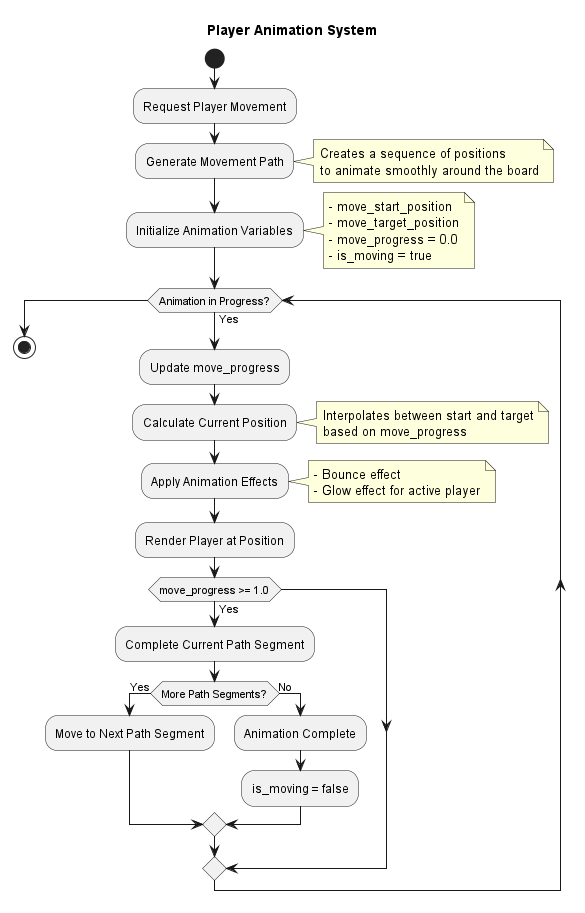

The diagram above was rendered by PlantUML. Its source (embedded in the PNG):
@startuml

title Player Animation System

start

:Request Player Movement;

:Generate Movement Path;
note right
  Creates a sequence of positions
  to animate smoothly around the board
end note

:Initialize Animation Variables;
note right
  - move_start_position
  - move_target_position
  - move_progress = 0.0
  - is_moving = true
end note

while (Animation in Progress?) is (Yes)
  :Update move_progress;
  :Calculate Current Position;
  note right
    Interpolates between start and target
    based on move_progress
  end note

  :Apply Animation Effects;
  note right
    - Bounce effect
    - Glow effect for active player
  end note

  :Render Player at Position;

  if (move_progress >= 1.0) then (Yes)
    :Complete Current Path Segment;
    if (More Path Segments?) then (Yes)
      :Move to Next Path Segment;
    else (No)
      :Animation Complete;
      :is_moving = false;
    endif
  endif
endwhile

stop

@enduml